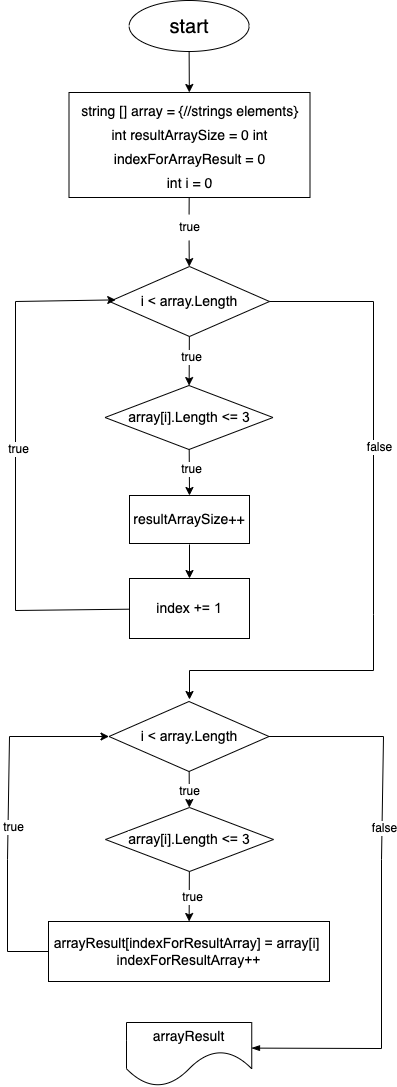

The diagram above was exported from draw.io. Its source (the exported page's mxGraphModel, read from the mxfile embedded in the PNG):
<mxGraphModel dx="1992" dy="1756" grid="0" gridSize="10" guides="1" tooltips="1" connect="1" arrows="1" fold="1" page="1" pageScale="1" pageWidth="827" pageHeight="1169" background="#ffffff" math="0" shadow="0">
  <root>
    <mxCell id="0" />
    <mxCell id="1" parent="0" />
    <mxCell id="2" value="" style="group;strokeColor=none;" vertex="1" connectable="0" parent="1">
      <mxGeometry x="231" y="66" width="376" height="1086" as="geometry" />
    </mxCell>
    <mxCell id="3" value="&lt;font color=&quot;#000000&quot; style=&quot;font-size: 20px;&quot;&gt;start&lt;/font&gt;" style="ellipse;whiteSpace=wrap;html=1;fillColor=none;gradientColor=default;strokeColor=#000000;" vertex="1" parent="2">
      <mxGeometry x="121.63" width="120" height="51" as="geometry" />
    </mxCell>
    <mxCell id="4" value="&lt;font color=&quot;#000000&quot; style=&quot;font-size: 14px;&quot;&gt;&lt;span style=&quot;font-family: Helvetica; font-style: normal; font-variant-ligatures: normal; font-variant-caps: normal; font-weight: 400; letter-spacing: normal; orphans: 2; text-align: center; text-indent: 0px; text-transform: none; widows: 2; word-spacing: 0px; -webkit-text-stroke-width: 0px; text-decoration-thickness: initial; text-decoration-style: initial; text-decoration-color: initial; float: none; display: inline !important;&quot;&gt;string [] array = {//strings elements}&lt;br&gt;int resultArraySize = 0 int&lt;/span&gt;&lt;br style=&quot;border-color: rgb(0, 0, 0); font-family: Helvetica; font-style: normal; font-variant-ligatures: normal; font-variant-caps: normal; font-weight: 400; letter-spacing: normal; orphans: 2; text-align: center; text-indent: 0px; text-transform: none; widows: 2; word-spacing: 0px; -webkit-text-stroke-width: 0px; text-decoration-thickness: initial; text-decoration-style: initial; text-decoration-color: initial;&quot;&gt;&lt;span style=&quot;font-family: Helvetica; font-style: normal; font-variant-ligatures: normal; font-variant-caps: normal; font-weight: 400; letter-spacing: normal; orphans: 2; text-align: center; text-indent: 0px; text-transform: none; widows: 2; word-spacing: 0px; -webkit-text-stroke-width: 0px; text-decoration-thickness: initial; text-decoration-style: initial; text-decoration-color: initial; float: none; display: inline !important;&quot;&gt;indexForArrayResult = 0&lt;/span&gt;&lt;br style=&quot;border-color: rgb(0, 0, 0); font-family: Helvetica; font-style: normal; font-variant-ligatures: normal; font-variant-caps: normal; font-weight: 400; letter-spacing: normal; orphans: 2; text-align: center; text-indent: 0px; text-transform: none; widows: 2; word-spacing: 0px; -webkit-text-stroke-width: 0px; text-decoration-thickness: initial; text-decoration-style: initial; text-decoration-color: initial;&quot;&gt;&lt;span style=&quot;font-family: Helvetica; font-style: normal; font-variant-ligatures: normal; font-variant-caps: normal; font-weight: 400; letter-spacing: normal; orphans: 2; text-align: center; text-indent: 0px; text-transform: none; widows: 2; word-spacing: 0px; -webkit-text-stroke-width: 0px; text-decoration-thickness: initial; text-decoration-style: initial; text-decoration-color: initial; float: none; display: inline !important;&quot;&gt;int i = 0&lt;/span&gt;&lt;/font&gt;" style="rounded=0;whiteSpace=wrap;html=1;fontSize=20;fillColor=none;gradientColor=default;strokeColor=#000000;" vertex="1" parent="2">
      <mxGeometry x="61.5" y="92" width="241" height="105" as="geometry" />
    </mxCell>
    <mxCell id="5" value="" style="edgeStyle=none;html=1;strokeColor=#000000;" edge="1" parent="2" source="3" target="4">
      <mxGeometry relative="1" as="geometry" />
    </mxCell>
    <mxCell id="6" value="&lt;span style=&quot;font-family: &amp;quot;YS Text&amp;quot;, arial, helvetica, sans-serif; text-align: start;&quot;&gt;&lt;font color=&quot;#000000&quot; style=&quot;font-size: 14px;&quot;&gt;i &amp;lt; array.Length&lt;/font&gt;&lt;/span&gt;" style="rhombus;whiteSpace=wrap;html=1;fontSize=14;fillColor=#FFFFFF;strokeColor=#000000;" vertex="1" parent="2">
      <mxGeometry x="102" y="266" width="160" height="70" as="geometry" />
    </mxCell>
    <mxCell id="7" value="&lt;span style=&quot;font-family: &amp;quot;YS Text&amp;quot;, arial, helvetica, sans-serif; text-align: start;&quot;&gt;&lt;font color=&quot;#000000&quot; style=&quot;font-size: 14px;&quot;&gt;array[i].Length &amp;lt;= 3&lt;/font&gt;&lt;/span&gt;" style="rhombus;whiteSpace=wrap;html=1;fontSize=14;labelBackgroundColor=none;fontColor=#FFFFFF;strokeColor=#000000;fillColor=#FFFFFF;" vertex="1" parent="2">
      <mxGeometry x="97.5" y="385" width="168" height="64" as="geometry" />
    </mxCell>
    <mxCell id="8" value="" style="edgeStyle=none;html=1;fontSize=14;fontColor=#FFFFFF;strokeColor=#000000;" edge="1" parent="2" source="6" target="7">
      <mxGeometry relative="1" as="geometry" />
    </mxCell>
    <mxCell id="9" value="&lt;font style=&quot;background-color: rgb(255, 255, 255);&quot; color=&quot;#000000&quot;&gt;true&lt;/font&gt;" style="edgeLabel;html=1;align=center;verticalAlign=middle;resizable=0;points=[];fontSize=12;fontColor=#FFFFFF;" vertex="1" connectable="0" parent="8">
      <mxGeometry x="-0.0625" y="7" relative="1" as="geometry">
        <mxPoint x="-7" y="-5" as="offset" />
      </mxGeometry>
    </mxCell>
    <mxCell id="10" value="" style="edgeStyle=none;html=1;fontSize=12;fontColor=#FFFFFF;strokeColor=#000000;entryX=0.5;entryY=0;entryDx=0;entryDy=0;" edge="1" parent="2" source="7" target="30">
      <mxGeometry relative="1" as="geometry">
        <mxPoint x="181.84536082474222" y="484" as="targetPoint" />
      </mxGeometry>
    </mxCell>
    <mxCell id="11" style="edgeStyle=none;html=1;fontSize=12;fontColor=#FFFFFF;entryX=0.039;entryY=0.477;entryDx=0;entryDy=0;entryPerimeter=0;strokeColor=#000000;rounded=0;" edge="1" parent="2" source="12" target="6">
      <mxGeometry relative="1" as="geometry">
        <mxPoint x="8" y="301" as="targetPoint" />
        <Array as="points">
          <mxPoint x="8" y="610" />
          <mxPoint x="8" y="301" />
        </Array>
      </mxGeometry>
    </mxCell>
    <mxCell id="12" value="&lt;span style=&quot;font-family: &amp;quot;YS Text&amp;quot;, arial, helvetica, sans-serif; text-align: start;&quot;&gt;&lt;font color=&quot;#000000&quot; style=&quot;font-size: 14px;&quot;&gt;index += 1&lt;/font&gt;&lt;/span&gt;" style="rounded=0;whiteSpace=wrap;html=1;labelBackgroundColor=none;fontSize=14;fontColor=#FFFFFF;fillColor=#FFFFFF;strokeColor=#000000;" vertex="1" parent="2">
      <mxGeometry x="122" y="578" width="120" height="60" as="geometry" />
    </mxCell>
    <mxCell id="13" value="" style="edgeStyle=none;html=1;fontSize=12;fontColor=#FFFFFF;strokeColor=#000000;" edge="1" parent="2" target="12">
      <mxGeometry relative="1" as="geometry">
        <mxPoint x="182" y="544" as="sourcePoint" />
      </mxGeometry>
    </mxCell>
    <mxCell id="14" value="" style="edgeStyle=none;html=1;fontSize=14;endArrow=none;strokeColor=#000000;" edge="1" parent="2" source="4" target="15">
      <mxGeometry relative="1" as="geometry">
        <mxPoint x="182" y="197" as="sourcePoint" />
        <mxPoint x="182" y="262" as="targetPoint" />
      </mxGeometry>
    </mxCell>
    <mxCell id="15" value="&lt;font color=&quot;#000000&quot;&gt;true&lt;/font&gt;" style="text;html=1;align=center;verticalAlign=middle;resizable=0;points=[];autosize=1;strokeColor=none;fillColor=none;fontSize=12;fontColor=#FFFFFF;" vertex="1" parent="2">
      <mxGeometry x="162" y="214" width="39" height="26" as="geometry" />
    </mxCell>
    <mxCell id="16" value="" style="edgeStyle=none;html=1;fontSize=14;startArrow=none;strokeColor=#000000;" edge="1" parent="2" source="15" target="6">
      <mxGeometry relative="1" as="geometry" />
    </mxCell>
    <mxCell id="17" value="" style="edgeStyle=none;html=1;fontSize=12;fontColor=#FFFFFF;exitX=1;exitY=0.5;exitDx=0;exitDy=0;strokeColor=#000000;rounded=0;" edge="1" parent="2" source="6">
      <mxGeometry x="0.0002" relative="1" as="geometry">
        <mxPoint x="182" y="699" as="targetPoint" />
        <mxPoint x="330" y="361" as="sourcePoint" />
        <Array as="points">
          <mxPoint x="366" y="301" />
          <mxPoint x="366" y="614" />
          <mxPoint x="366" y="670" />
          <mxPoint x="182" y="670" />
        </Array>
        <mxPoint as="offset" />
      </mxGeometry>
    </mxCell>
    <mxCell id="18" value="&lt;font style=&quot;background-color: rgb(255, 255, 255);&quot; color=&quot;#000000&quot;&gt;false&lt;/font&gt;" style="edgeLabel;html=1;align=center;verticalAlign=middle;resizable=0;points=[];fontSize=12;fontColor=#FFFFFF;" vertex="1" connectable="0" parent="17">
      <mxGeometry x="-0.2716" y="4" relative="1" as="geometry">
        <mxPoint as="offset" />
      </mxGeometry>
    </mxCell>
    <mxCell id="19" value="&lt;span style=&quot;color: rgb(0, 0, 0); font-family: &amp;quot;YS Text&amp;quot;, arial, helvetica, sans-serif; text-align: start; background-color: rgb(255, 255, 255);&quot;&gt;i &amp;lt; array.Length&lt;/span&gt;" style="rhombus;whiteSpace=wrap;html=1;fontSize=14;fillColor=#FFFFFF;strokeColor=#000000;" vertex="1" parent="2">
      <mxGeometry x="101.5" y="701" width="160" height="70" as="geometry" />
    </mxCell>
    <mxCell id="20" value="&lt;span style=&quot;font-family: &amp;quot;YS Text&amp;quot;, arial, helvetica, sans-serif; text-align: start; background-color: rgb(255, 255, 255);&quot;&gt;&lt;font color=&quot;#000000&quot; style=&quot;font-size: 14px;&quot;&gt;array[i].Length &amp;lt;= 3&lt;/font&gt;&lt;/span&gt;" style="rhombus;whiteSpace=wrap;html=1;fontSize=14;labelBackgroundColor=none;fontColor=#FFFFFF;fillColor=none;strokeColor=#000000;" vertex="1" parent="2">
      <mxGeometry x="98" y="807" width="168" height="64" as="geometry" />
    </mxCell>
    <mxCell id="21" value="&lt;span style=&quot;background-color: rgb(255, 255, 255);&quot;&gt;&lt;font color=&quot;#000000&quot;&gt;true&lt;/font&gt;&lt;/span&gt;" style="edgeStyle=none;html=1;fontSize=12;fontColor=#FFFFFF;strokeColor=#000000;" edge="1" parent="2" source="19" target="20">
      <mxGeometry relative="1" as="geometry" />
    </mxCell>
    <mxCell id="22" value="&lt;span style=&quot;font-family: &amp;quot;YS Text&amp;quot;, arial, helvetica, sans-serif; text-align: start;&quot;&gt;&lt;font color=&quot;#000000&quot; style=&quot;font-size: 14px;&quot;&gt;arrayResult[indexForResultArray] = array[i] &lt;br&gt;indexForResultArray++&lt;/font&gt;&lt;/span&gt;" style="rounded=0;whiteSpace=wrap;html=1;labelBackgroundColor=none;fontSize=14;fontColor=#FFFFFF;strokeColor=#000000;fillColor=none;" vertex="1" parent="2">
      <mxGeometry x="41" y="921" width="281" height="60" as="geometry" />
    </mxCell>
    <mxCell id="23" value="" style="edgeStyle=none;html=1;fontSize=12;fontColor=#FFFFFF;strokeColor=#000000;" edge="1" parent="2" source="20" target="22">
      <mxGeometry relative="1" as="geometry" />
    </mxCell>
    <mxCell id="24" value="&lt;span style=&quot;background-color: rgb(255, 255, 255);&quot;&gt;&lt;font color=&quot;#000000&quot;&gt;true&lt;/font&gt;&lt;/span&gt;" style="edgeLabel;html=1;align=center;verticalAlign=middle;resizable=0;points=[];fontSize=12;fontColor=#FFFFFF;" vertex="1" connectable="0" parent="23">
      <mxGeometry x="-0.1111" y="1" relative="1" as="geometry">
        <mxPoint as="offset" />
      </mxGeometry>
    </mxCell>
    <mxCell id="25" style="edgeStyle=none;html=1;fontSize=12;fontColor=#FFFFFF;exitX=0;exitY=0.5;exitDx=0;exitDy=0;entryX=0;entryY=0.5;entryDx=0;entryDy=0;strokeColor=#000000;rounded=0;" edge="1" parent="2" source="22" target="19">
      <mxGeometry relative="1" as="geometry">
        <mxPoint x="103" y="738" as="targetPoint" />
        <mxPoint x="69" y="951" as="sourcePoint" />
        <Array as="points">
          <mxPoint y="951" />
          <mxPoint y="859" />
          <mxPoint x="2" y="736" />
          <mxPoint x="95" y="736" />
        </Array>
      </mxGeometry>
    </mxCell>
    <mxCell id="26" value="&lt;span style=&quot;background-color: rgb(255, 255, 255);&quot;&gt;&lt;font color=&quot;#000000&quot;&gt;true&lt;/font&gt;&lt;/span&gt;" style="edgeLabel;html=1;align=center;verticalAlign=middle;resizable=0;points=[];fontSize=12;fontColor=#FFFFFF;" vertex="1" connectable="0" parent="25">
      <mxGeometry x="-0.061" y="2" relative="1" as="geometry">
        <mxPoint x="5" y="1" as="offset" />
      </mxGeometry>
    </mxCell>
    <mxCell id="27" style="edgeStyle=none;html=1;fontSize=12;fontColor=#FFFFFF;endArrow=none;endFill=0;entryX=1;entryY=0.5;entryDx=0;entryDy=0;exitX=0.998;exitY=0.4;exitDx=0;exitDy=0;exitPerimeter=0;strokeColor=#000000;rounded=0;startArrow=blockThin;startFill=1;" edge="1" parent="2" source="29" target="19">
      <mxGeometry relative="1" as="geometry">
        <mxPoint x="296.24349933891574" y="734.9972190392243" as="targetPoint" />
        <mxPoint x="219" y="1048.01" as="sourcePoint" />
        <Array as="points">
          <mxPoint x="374" y="1048.01" />
          <mxPoint x="374" y="859.01" />
          <mxPoint x="376" y="736.01" />
        </Array>
      </mxGeometry>
    </mxCell>
    <mxCell id="28" value="&lt;font style=&quot;background-color: rgb(255, 255, 255);&quot; color=&quot;#000000&quot;&gt;false&lt;/font&gt;" style="edgeLabel;html=1;align=center;verticalAlign=middle;resizable=0;points=[];fontSize=12;fontColor=#FFFFFF;" vertex="1" connectable="0" parent="27">
      <mxGeometry x="0.2603" relative="1" as="geometry">
        <mxPoint as="offset" />
      </mxGeometry>
    </mxCell>
    <mxCell id="29" value="&lt;span style=&quot;font-family: Helvetica; font-style: normal; font-variant-ligatures: normal; font-variant-caps: normal; font-weight: 400; letter-spacing: normal; orphans: 2; text-align: center; text-indent: 0px; text-transform: none; widows: 2; word-spacing: 0px; -webkit-text-stroke-width: 0px; text-decoration-thickness: initial; text-decoration-style: initial; text-decoration-color: initial; float: none; display: inline !important;&quot;&gt;&lt;font color=&quot;#000000&quot; style=&quot;font-size: 14px;&quot;&gt;arrayResult&lt;/font&gt;&lt;/span&gt;" style="shape=document;whiteSpace=wrap;html=1;boundedLbl=1;labelBackgroundColor=none;fontSize=12;fontColor=#FFFFFF;size=0.5534290271132369;fillColor=none;strokeColor=#000000;" vertex="1" parent="2">
      <mxGeometry x="119" y="1022" width="125.25" height="64" as="geometry" />
    </mxCell>
    <mxCell id="30" value="resultArraySize++" style="rounded=0;whiteSpace=wrap;html=1;labelBackgroundColor=#FFFFFF;strokeColor=#000000;fontSize=14;fontColor=#000000;fillColor=none;" vertex="1" parent="2">
      <mxGeometry x="122" y="495" width="120" height="48" as="geometry" />
    </mxCell>
    <mxCell id="31" value="&lt;font style=&quot;background-color: rgb(255, 255, 255);&quot; color=&quot;#000000&quot;&gt;true&lt;/font&gt;" style="edgeLabel;html=1;align=center;verticalAlign=middle;resizable=0;points=[];fontSize=12;fontColor=#FFFFFF;" vertex="1" connectable="0" parent="2">
      <mxGeometry x="197.00139538932365" y="366.00135581372643" as="geometry">
        <mxPoint x="-15" y="101" as="offset" />
      </mxGeometry>
    </mxCell>
    <mxCell id="32" value="&lt;font style=&quot;background-color: rgb(255, 255, 255);&quot; color=&quot;#000000&quot;&gt;true&lt;/font&gt;" style="edgeLabel;html=1;align=center;verticalAlign=middle;resizable=0;points=[];fontSize=12;fontColor=#FFFFFF;" vertex="1" connectable="0" parent="2">
      <mxGeometry x="13.001165805949142" y="708.0020438461522" as="geometry">
        <mxPoint x="-4" y="-261" as="offset" />
      </mxGeometry>
    </mxCell>
  </root>
</mxGraphModel>